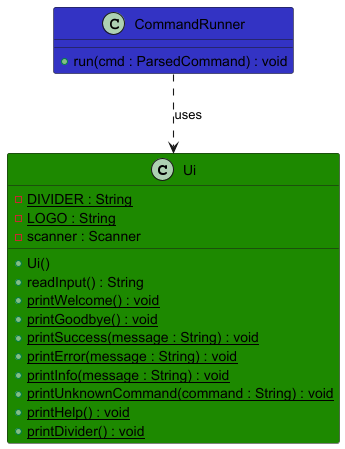

The diagram above was rendered by PlantUML. Its source (embedded in the PNG):
@startuml
!include ../style.puml
skinparam arrowThickness 1.1

class Ui UI_COLOR {
    - {static} DIVIDER : String
    - {static} LOGO : String
    - scanner : Scanner
    + Ui()
    + readInput() : String
    + {static} printWelcome() : void
    + {static} printGoodbye() : void
    + {static} printSuccess(message : String) : void
    + {static} printError(message : String) : void
    + {static} printInfo(message : String) : void
    + {static} printUnknownCommand(command : String) : void
    + {static} printHelp() : void
    + {static} printDivider() : void
}

class CommandRunner LOGIC_COLOR {
    + run(cmd : ParsedCommand) : void
}

CommandRunner ..> Ui : uses

@enduml